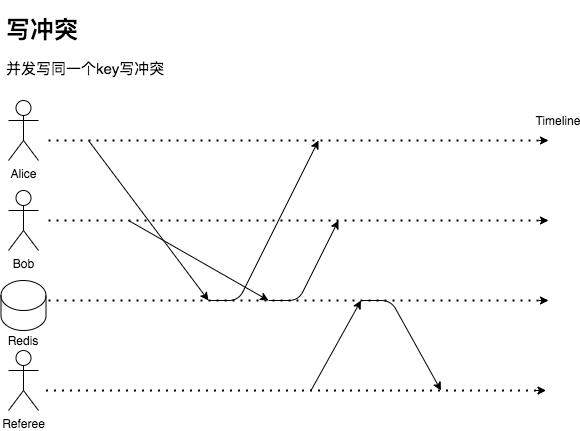

The diagram above was exported from draw.io. Its source (the exported page's mxGraphModel, read from the mxfile embedded in the PNG):
<mxGraphModel dx="946" dy="614" grid="1" gridSize="10" guides="1" tooltips="1" connect="1" arrows="1" fold="1" page="1" pageScale="1" pageWidth="827" pageHeight="1169" math="0" shadow="0">
  <root>
    <mxCell id="0" />
    <mxCell id="1" parent="0" />
    <mxCell id="SwqbzW9GaIn4G6Uymgm0-266" value="" style="endArrow=none;dashed=1;html=1;dashPattern=1 3;strokeWidth=2;" edge="1" parent="1">
      <mxGeometry width="50" height="50" relative="1" as="geometry">
        <mxPoint x="80" y="150" as="sourcePoint" />
        <mxPoint x="580" y="150" as="targetPoint" />
      </mxGeometry>
    </mxCell>
    <mxCell id="SwqbzW9GaIn4G6Uymgm0-267" value="" style="endArrow=classic;html=1;" edge="1" parent="1">
      <mxGeometry width="50" height="50" relative="1" as="geometry">
        <mxPoint x="570" y="150" as="sourcePoint" />
        <mxPoint x="580" y="150" as="targetPoint" />
      </mxGeometry>
    </mxCell>
    <mxCell id="SwqbzW9GaIn4G6Uymgm0-268" value="" style="endArrow=none;dashed=1;html=1;dashPattern=1 3;strokeWidth=2;" edge="1" parent="1">
      <mxGeometry width="50" height="50" relative="1" as="geometry">
        <mxPoint x="80" y="230" as="sourcePoint" />
        <mxPoint x="580" y="230" as="targetPoint" />
      </mxGeometry>
    </mxCell>
    <mxCell id="SwqbzW9GaIn4G6Uymgm0-269" value="" style="endArrow=classic;html=1;" edge="1" parent="1">
      <mxGeometry width="50" height="50" relative="1" as="geometry">
        <mxPoint x="570" y="230" as="sourcePoint" />
        <mxPoint x="580" y="230" as="targetPoint" />
      </mxGeometry>
    </mxCell>
    <mxCell id="SwqbzW9GaIn4G6Uymgm0-270" value="" style="endArrow=none;dashed=1;html=1;dashPattern=1 3;strokeWidth=2;" edge="1" parent="1">
      <mxGeometry width="50" height="50" relative="1" as="geometry">
        <mxPoint x="80" y="310" as="sourcePoint" />
        <mxPoint x="580" y="310" as="targetPoint" />
      </mxGeometry>
    </mxCell>
    <mxCell id="SwqbzW9GaIn4G6Uymgm0-271" value="" style="endArrow=classic;html=1;" edge="1" parent="1">
      <mxGeometry width="50" height="50" relative="1" as="geometry">
        <mxPoint x="570" y="310" as="sourcePoint" />
        <mxPoint x="580" y="310" as="targetPoint" />
      </mxGeometry>
    </mxCell>
    <mxCell id="SwqbzW9GaIn4G6Uymgm0-272" value="Alice" style="shape=umlActor;verticalLabelPosition=bottom;verticalAlign=top;html=1;outlineConnect=0;strokeColor=#000000;strokeWidth=1;fillColor=#ffffff;" vertex="1" parent="1">
      <mxGeometry x="40" y="110" width="30" height="60" as="geometry" />
    </mxCell>
    <mxCell id="SwqbzW9GaIn4G6Uymgm0-273" value="Bob" style="shape=umlActor;verticalLabelPosition=bottom;verticalAlign=top;html=1;outlineConnect=0;strokeColor=#000000;strokeWidth=1;fillColor=#ffffff;" vertex="1" parent="1">
      <mxGeometry x="40" y="200" width="30" height="60" as="geometry" />
    </mxCell>
    <mxCell id="SwqbzW9GaIn4G6Uymgm0-279" value="" style="endArrow=classic;html=1;" edge="1" parent="1">
      <mxGeometry width="50" height="50" relative="1" as="geometry">
        <mxPoint x="120" y="150" as="sourcePoint" />
        <mxPoint x="240" y="310" as="targetPoint" />
      </mxGeometry>
    </mxCell>
    <mxCell id="SwqbzW9GaIn4G6Uymgm0-280" value="" style="endArrow=classic;html=1;" edge="1" parent="1">
      <mxGeometry width="50" height="50" relative="1" as="geometry">
        <mxPoint x="160" y="230" as="sourcePoint" />
        <mxPoint x="300" y="310" as="targetPoint" />
      </mxGeometry>
    </mxCell>
    <mxCell id="SwqbzW9GaIn4G6Uymgm0-281" value="Timeline" style="text;html=1;strokeColor=none;fillColor=none;align=center;verticalAlign=middle;whiteSpace=wrap;rounded=0;" vertex="1" parent="1">
      <mxGeometry x="570" y="120" width="40" height="20" as="geometry" />
    </mxCell>
    <mxCell id="SwqbzW9GaIn4G6Uymgm0-283" value="" style="shape=cylinder3;whiteSpace=wrap;html=1;boundedLbl=1;backgroundOutline=1;size=15;strokeColor=#000000;strokeWidth=1;fillColor=#ffffff;" vertex="1" parent="1">
      <mxGeometry x="32.5" y="290" width="45" height="50" as="geometry" />
    </mxCell>
    <mxCell id="SwqbzW9GaIn4G6Uymgm0-284" value="Redis" style="text;html=1;strokeColor=none;fillColor=none;align=center;verticalAlign=middle;whiteSpace=wrap;rounded=0;" vertex="1" parent="1">
      <mxGeometry x="35" y="340" width="40" height="20" as="geometry" />
    </mxCell>
    <mxCell id="SwqbzW9GaIn4G6Uymgm0-285" value="" style="endArrow=classic;html=1;" edge="1" parent="1">
      <mxGeometry width="50" height="50" relative="1" as="geometry">
        <mxPoint x="240" y="310" as="sourcePoint" />
        <mxPoint x="350" y="150" as="targetPoint" />
        <Array as="points">
          <mxPoint x="270" y="310" />
        </Array>
      </mxGeometry>
    </mxCell>
    <mxCell id="SwqbzW9GaIn4G6Uymgm0-286" value="" style="endArrow=classic;html=1;" edge="1" parent="1">
      <mxGeometry width="50" height="50" relative="1" as="geometry">
        <mxPoint x="300" y="310" as="sourcePoint" />
        <mxPoint x="370" y="230" as="targetPoint" />
        <Array as="points">
          <mxPoint x="330" y="310" />
        </Array>
      </mxGeometry>
    </mxCell>
    <mxCell id="SwqbzW9GaIn4G6Uymgm0-287" value="&lt;h1&gt;写冲突&lt;/h1&gt;&lt;p&gt;&lt;font style=&quot;font-size: 15px&quot;&gt;并发写同一个key写冲突&lt;/font&gt;&lt;/p&gt;" style="text;html=1;strokeColor=none;fillColor=none;spacing=5;spacingTop=-20;whiteSpace=wrap;overflow=hidden;rounded=0;" vertex="1" parent="1">
      <mxGeometry x="32.5" y="20" width="187.5" height="80" as="geometry" />
    </mxCell>
    <mxCell id="SwqbzW9GaIn4G6Uymgm0-288" value="" style="endArrow=none;dashed=1;html=1;dashPattern=1 3;strokeWidth=2;" edge="1" parent="1">
      <mxGeometry width="50" height="50" relative="1" as="geometry">
        <mxPoint x="77.5" y="400" as="sourcePoint" />
        <mxPoint x="577.5" y="400" as="targetPoint" />
      </mxGeometry>
    </mxCell>
    <mxCell id="SwqbzW9GaIn4G6Uymgm0-289" value="" style="endArrow=classic;html=1;" edge="1" parent="1">
      <mxGeometry width="50" height="50" relative="1" as="geometry">
        <mxPoint x="567.5" y="400" as="sourcePoint" />
        <mxPoint x="577.5" y="400" as="targetPoint" />
      </mxGeometry>
    </mxCell>
    <mxCell id="SwqbzW9GaIn4G6Uymgm0-290" value="Referee" style="shape=umlActor;verticalLabelPosition=bottom;verticalAlign=top;html=1;outlineConnect=0;strokeColor=#000000;strokeWidth=1;fillColor=#ffffff;" vertex="1" parent="1">
      <mxGeometry x="40" y="360" width="30" height="60" as="geometry" />
    </mxCell>
    <mxCell id="SwqbzW9GaIn4G6Uymgm0-291" value="" style="endArrow=classic;html=1;" edge="1" parent="1">
      <mxGeometry width="50" height="50" relative="1" as="geometry">
        <mxPoint x="342.5" y="400" as="sourcePoint" />
        <mxPoint x="392.5" y="310" as="targetPoint" />
      </mxGeometry>
    </mxCell>
    <mxCell id="SwqbzW9GaIn4G6Uymgm0-293" value="" style="endArrow=classic;html=1;" edge="1" parent="1">
      <mxGeometry width="50" height="50" relative="1" as="geometry">
        <mxPoint x="392.5" y="310" as="sourcePoint" />
        <mxPoint x="472.5" y="400" as="targetPoint" />
        <Array as="points">
          <mxPoint x="422.5" y="310" />
        </Array>
      </mxGeometry>
    </mxCell>
  </root>
</mxGraphModel>